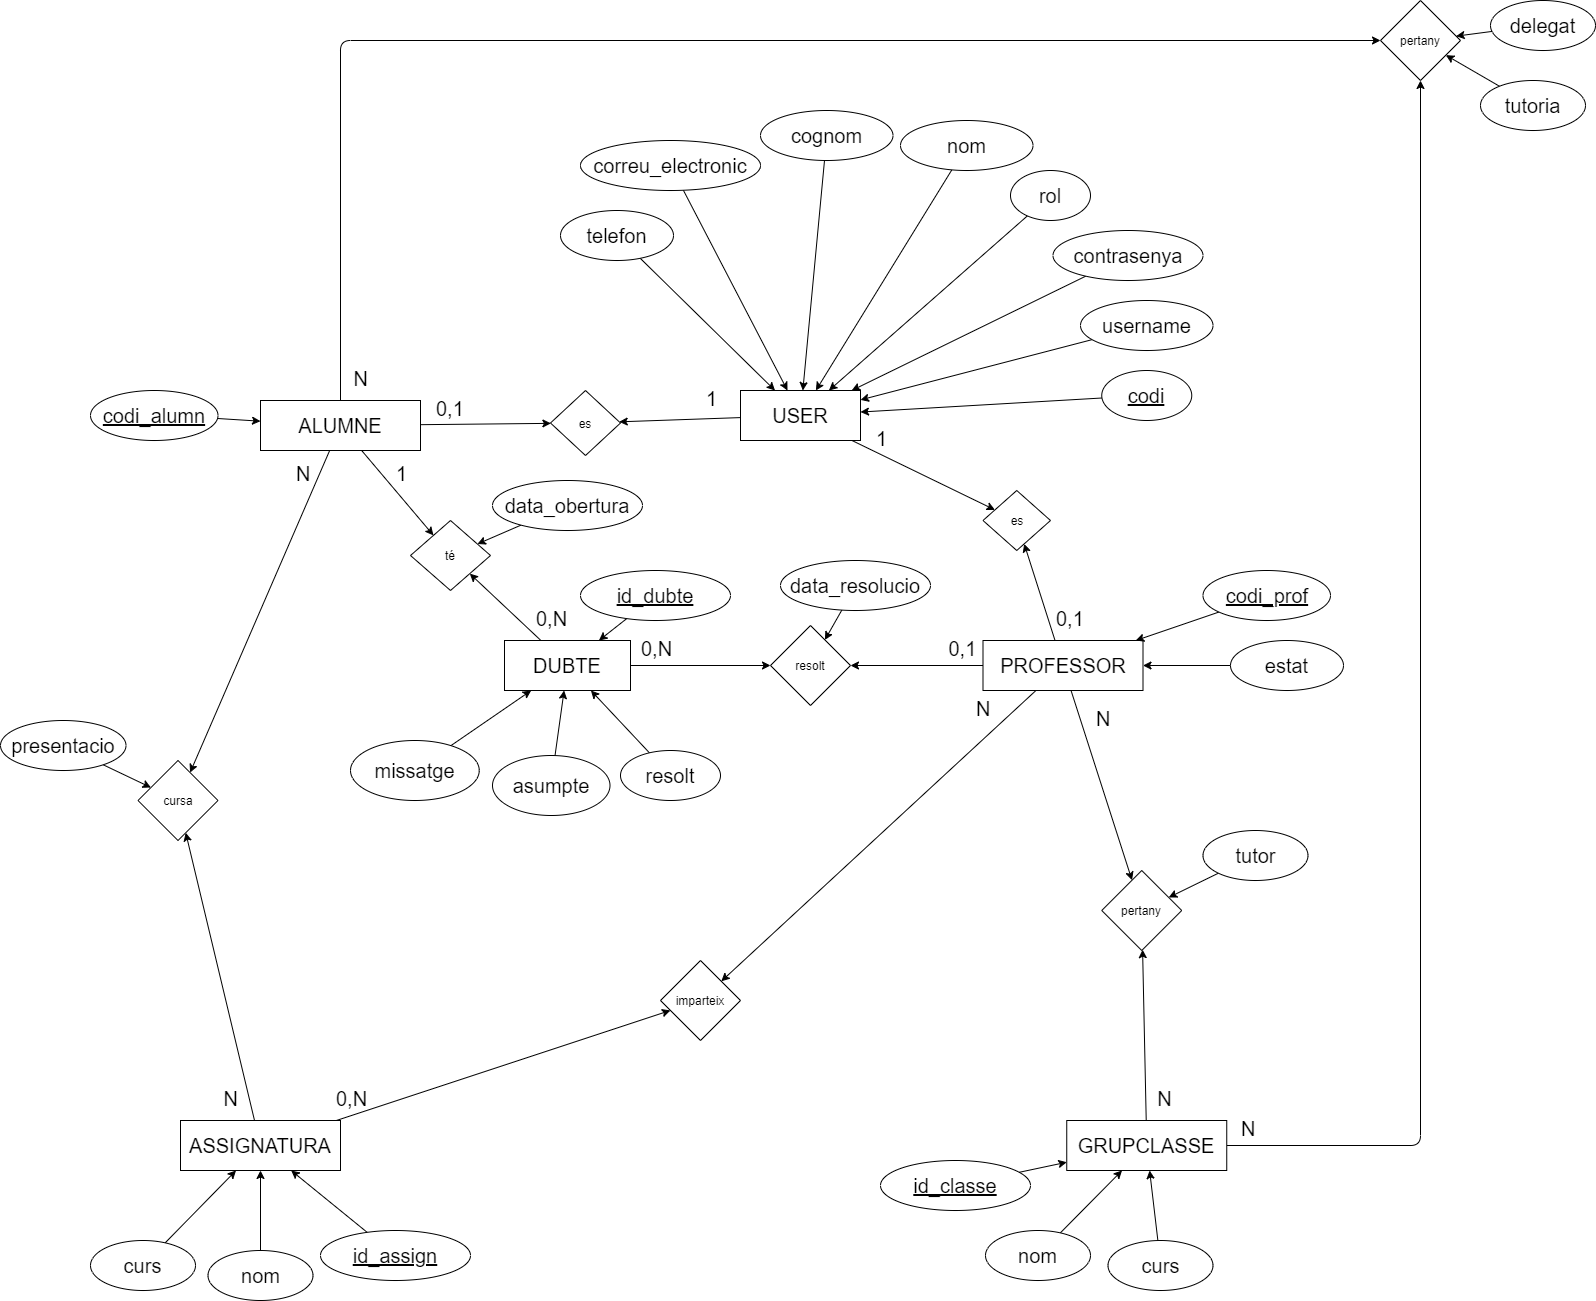

The diagram above was exported from draw.io. Its source (the exported page's mxGraphModel, read from the mxfile embedded in the PNG):
<mxGraphModel dx="2692" dy="1909" grid="1" gridSize="10" guides="1" tooltips="1" connect="1" arrows="1" fold="1" page="1" pageScale="1" pageWidth="827" pageHeight="1169" math="0" shadow="0">
  <root>
    <mxCell id="0" />
    <mxCell id="1" parent="0" />
    <mxCell id="37" style="edgeStyle=none;html=1;" parent="1" source="2" target="22" edge="1">
      <mxGeometry relative="1" as="geometry" />
    </mxCell>
    <mxCell id="38" style="edgeStyle=none;html=1;" parent="1" source="2" target="34" edge="1">
      <mxGeometry relative="1" as="geometry" />
    </mxCell>
    <mxCell id="2" value="&lt;font style=&quot;font-size: 20px&quot;&gt;USER&lt;/font&gt;" style="whiteSpace=wrap;html=1;align=center;" parent="1" vertex="1">
      <mxGeometry x="-640" y="190" width="120" height="50" as="geometry" />
    </mxCell>
    <mxCell id="12" style="edgeStyle=none;html=1;" parent="1" source="3" target="2" edge="1">
      <mxGeometry relative="1" as="geometry" />
    </mxCell>
    <mxCell id="3" value="codi" style="ellipse;whiteSpace=wrap;html=1;align=center;fontStyle=4;fontSize=20;" parent="1" vertex="1">
      <mxGeometry x="-278.75" y="170" width="90" height="50" as="geometry" />
    </mxCell>
    <mxCell id="16" style="edgeStyle=none;html=1;" parent="1" source="4" target="2" edge="1">
      <mxGeometry relative="1" as="geometry" />
    </mxCell>
    <mxCell id="4" value="nom" style="ellipse;whiteSpace=wrap;html=1;align=center;fontSize=20;" parent="1" vertex="1">
      <mxGeometry x="-480" y="-80" width="132.5" height="50" as="geometry" />
    </mxCell>
    <mxCell id="18" style="edgeStyle=none;html=1;" parent="1" source="5" target="2" edge="1">
      <mxGeometry relative="1" as="geometry" />
    </mxCell>
    <mxCell id="5" value="correu_electronic" style="ellipse;whiteSpace=wrap;html=1;align=center;fontSize=20;" parent="1" vertex="1">
      <mxGeometry x="-800" y="-60" width="180" height="50" as="geometry" />
    </mxCell>
    <mxCell id="19" style="edgeStyle=none;html=1;" parent="1" source="6" target="2" edge="1">
      <mxGeometry relative="1" as="geometry" />
    </mxCell>
    <mxCell id="6" value="telefon" style="ellipse;whiteSpace=wrap;html=1;align=center;fontSize=20;" parent="1" vertex="1">
      <mxGeometry x="-820" y="10" width="113" height="50" as="geometry" />
    </mxCell>
    <mxCell id="14" style="edgeStyle=none;html=1;" parent="1" source="7" target="2" edge="1">
      <mxGeometry relative="1" as="geometry" />
    </mxCell>
    <mxCell id="7" value="contrasenya" style="ellipse;whiteSpace=wrap;html=1;align=center;fontSize=20;" parent="1" vertex="1">
      <mxGeometry x="-327.5" y="30" width="150" height="50" as="geometry" />
    </mxCell>
    <mxCell id="15" style="edgeStyle=none;html=1;" parent="1" source="8" target="2" edge="1">
      <mxGeometry relative="1" as="geometry" />
    </mxCell>
    <mxCell id="8" value="rol" style="ellipse;whiteSpace=wrap;html=1;align=center;fontSize=20;" parent="1" vertex="1">
      <mxGeometry x="-370" y="-30" width="80" height="50" as="geometry" />
    </mxCell>
    <mxCell id="17" style="edgeStyle=none;html=1;" parent="1" source="9" target="2" edge="1">
      <mxGeometry relative="1" as="geometry" />
    </mxCell>
    <mxCell id="9" value="cognom" style="ellipse;whiteSpace=wrap;html=1;align=center;fontSize=20;" parent="1" vertex="1">
      <mxGeometry x="-620" y="-90" width="132.5" height="50" as="geometry" />
    </mxCell>
    <mxCell id="20" style="edgeStyle=none;html=1;" parent="1" source="10" target="21" edge="1">
      <mxGeometry relative="1" as="geometry" />
    </mxCell>
    <mxCell id="10" value="estat" style="ellipse;whiteSpace=wrap;html=1;align=center;fontSize=20;" parent="1" vertex="1">
      <mxGeometry x="-150" y="440" width="113" height="50" as="geometry" />
    </mxCell>
    <mxCell id="13" style="edgeStyle=none;html=1;" parent="1" source="11" target="2" edge="1">
      <mxGeometry relative="1" as="geometry" />
    </mxCell>
    <mxCell id="11" value="username" style="ellipse;whiteSpace=wrap;html=1;align=center;fontSize=20;" parent="1" vertex="1">
      <mxGeometry x="-300" y="100" width="132.5" height="50" as="geometry" />
    </mxCell>
    <mxCell id="23" value="" style="edgeStyle=none;html=1;" parent="1" source="21" target="22" edge="1">
      <mxGeometry relative="1" as="geometry" />
    </mxCell>
    <mxCell id="53" style="edgeStyle=none;html=1;" parent="1" source="21" target="51" edge="1">
      <mxGeometry relative="1" as="geometry" />
    </mxCell>
    <mxCell id="82" style="edgeStyle=none;html=1;" parent="1" source="21" target="80" edge="1">
      <mxGeometry relative="1" as="geometry" />
    </mxCell>
    <mxCell id="99" style="edgeStyle=none;html=1;" parent="1" source="21" target="97" edge="1">
      <mxGeometry relative="1" as="geometry" />
    </mxCell>
    <mxCell id="21" value="&lt;font style=&quot;font-size: 20px&quot;&gt;PROFESSOR&lt;/font&gt;" style="whiteSpace=wrap;html=1;align=center;" parent="1" vertex="1">
      <mxGeometry x="-397.5" y="440" width="160" height="50" as="geometry" />
    </mxCell>
    <mxCell id="22" value="es" style="rhombus;whiteSpace=wrap;html=1;" parent="1" vertex="1">
      <mxGeometry x="-397.5" y="290" width="67.5" height="60" as="geometry" />
    </mxCell>
    <mxCell id="25" value="1" style="text;strokeColor=none;fillColor=none;spacingLeft=4;spacingRight=4;overflow=hidden;rotatable=0;points=[[0,0.5],[1,0.5]];portConstraint=eastwest;fontSize=20;" parent="1" vertex="1">
      <mxGeometry x="-510" y="220" width="40" height="30" as="geometry" />
    </mxCell>
    <mxCell id="27" value="0,1" style="text;strokeColor=none;fillColor=none;spacingLeft=4;spacingRight=4;overflow=hidden;rotatable=0;points=[[0,0.5],[1,0.5]];portConstraint=eastwest;fontSize=20;" parent="1" vertex="1">
      <mxGeometry x="-330" y="400" width="40" height="30" as="geometry" />
    </mxCell>
    <mxCell id="35" value="" style="edgeStyle=none;html=1;" parent="1" source="28" target="34" edge="1">
      <mxGeometry relative="1" as="geometry" />
    </mxCell>
    <mxCell id="56" style="edgeStyle=none;html=1;" parent="1" source="28" target="54" edge="1">
      <mxGeometry relative="1" as="geometry" />
    </mxCell>
    <mxCell id="89" style="edgeStyle=none;html=1;" parent="1" source="28" target="87" edge="1">
      <mxGeometry relative="1" as="geometry">
        <mxPoint x="-520" y="-310" as="targetPoint" />
        <Array as="points">
          <mxPoint x="-1040" y="-160" />
        </Array>
      </mxGeometry>
    </mxCell>
    <mxCell id="94" style="edgeStyle=none;html=1;" parent="1" source="28" target="92" edge="1">
      <mxGeometry relative="1" as="geometry" />
    </mxCell>
    <mxCell id="28" value="&lt;font style=&quot;font-size: 20px&quot;&gt;ALUMNE&lt;/font&gt;" style="whiteSpace=wrap;html=1;align=center;" parent="1" vertex="1">
      <mxGeometry x="-1120" y="200" width="160" height="50" as="geometry" />
    </mxCell>
    <mxCell id="31" style="edgeStyle=none;html=1;" parent="1" source="29" target="21" edge="1">
      <mxGeometry relative="1" as="geometry" />
    </mxCell>
    <mxCell id="29" value="codi_prof" style="ellipse;whiteSpace=wrap;html=1;align=center;fontStyle=4;fontSize=20;" parent="1" vertex="1">
      <mxGeometry x="-177.5" y="370" width="127.5" height="50" as="geometry" />
    </mxCell>
    <mxCell id="33" style="edgeStyle=none;html=1;" parent="1" source="32" target="28" edge="1">
      <mxGeometry relative="1" as="geometry" />
    </mxCell>
    <mxCell id="32" value="codi_alumn" style="ellipse;whiteSpace=wrap;html=1;align=center;fontStyle=4;fontSize=20;" parent="1" vertex="1">
      <mxGeometry x="-1290" y="190" width="127.5" height="50" as="geometry" />
    </mxCell>
    <mxCell id="34" value="es" style="rhombus;whiteSpace=wrap;html=1;" parent="1" vertex="1">
      <mxGeometry x="-830" y="190" width="70" height="65" as="geometry" />
    </mxCell>
    <mxCell id="39" value="0,1" style="text;strokeColor=none;fillColor=none;spacingLeft=4;spacingRight=4;overflow=hidden;rotatable=0;points=[[0,0.5],[1,0.5]];portConstraint=eastwest;fontSize=20;" parent="1" vertex="1">
      <mxGeometry x="-950" y="190" width="40" height="30" as="geometry" />
    </mxCell>
    <mxCell id="40" value="1" style="text;strokeColor=none;fillColor=none;spacingLeft=4;spacingRight=4;overflow=hidden;rotatable=0;points=[[0,0.5],[1,0.5]];portConstraint=eastwest;fontSize=20;" parent="1" vertex="1">
      <mxGeometry x="-680" y="180" width="40" height="30" as="geometry" />
    </mxCell>
    <mxCell id="48" style="edgeStyle=none;html=1;" parent="1" source="41" target="42" edge="1">
      <mxGeometry relative="1" as="geometry" />
    </mxCell>
    <mxCell id="41" value="resolt" style="ellipse;whiteSpace=wrap;html=1;align=center;fontSize=20;" parent="1" vertex="1">
      <mxGeometry x="-760" y="550" width="100" height="50" as="geometry" />
    </mxCell>
    <mxCell id="52" value="" style="edgeStyle=none;html=1;" parent="1" source="42" target="51" edge="1">
      <mxGeometry relative="1" as="geometry" />
    </mxCell>
    <mxCell id="55" value="" style="edgeStyle=none;html=1;" parent="1" source="42" target="54" edge="1">
      <mxGeometry relative="1" as="geometry" />
    </mxCell>
    <mxCell id="42" value="&lt;font style=&quot;font-size: 20px&quot;&gt;DUBTE&lt;/font&gt;" style="whiteSpace=wrap;html=1;align=center;" parent="1" vertex="1">
      <mxGeometry x="-876" y="440" width="126" height="50" as="geometry" />
    </mxCell>
    <mxCell id="47" style="edgeStyle=none;html=1;" parent="1" source="43" target="42" edge="1">
      <mxGeometry relative="1" as="geometry" />
    </mxCell>
    <mxCell id="43" value="id_dubte" style="ellipse;whiteSpace=wrap;html=1;align=center;fontStyle=4;fontSize=20;" parent="1" vertex="1">
      <mxGeometry x="-800" y="370" width="150" height="50" as="geometry" />
    </mxCell>
    <mxCell id="49" style="edgeStyle=none;html=1;" parent="1" source="44" target="42" edge="1">
      <mxGeometry relative="1" as="geometry" />
    </mxCell>
    <mxCell id="44" value="asumpte" style="ellipse;whiteSpace=wrap;html=1;align=center;fontSize=20;" parent="1" vertex="1">
      <mxGeometry x="-888" y="555" width="117.5" height="60" as="geometry" />
    </mxCell>
    <mxCell id="50" style="edgeStyle=none;html=1;" parent="1" source="45" target="42" edge="1">
      <mxGeometry relative="1" as="geometry" />
    </mxCell>
    <mxCell id="45" value="missatge" style="ellipse;whiteSpace=wrap;html=1;align=center;fontSize=20;" parent="1" vertex="1">
      <mxGeometry x="-1030" y="540" width="128.75" height="60" as="geometry" />
    </mxCell>
    <mxCell id="51" value="resolt" style="rhombus;whiteSpace=wrap;html=1;" parent="1" vertex="1">
      <mxGeometry x="-610" y="425" width="80" height="80" as="geometry" />
    </mxCell>
    <mxCell id="54" value="té" style="rhombus;whiteSpace=wrap;html=1;" parent="1" vertex="1">
      <mxGeometry x="-970" y="320" width="80" height="70" as="geometry" />
    </mxCell>
    <mxCell id="60" style="edgeStyle=none;html=1;" parent="1" source="57" target="54" edge="1">
      <mxGeometry relative="1" as="geometry" />
    </mxCell>
    <mxCell id="57" value="data_obertura" style="ellipse;whiteSpace=wrap;html=1;align=center;fontSize=20;" parent="1" vertex="1">
      <mxGeometry x="-888" y="280" width="150" height="50" as="geometry" />
    </mxCell>
    <mxCell id="59" style="edgeStyle=none;html=1;" parent="1" source="58" target="51" edge="1">
      <mxGeometry relative="1" as="geometry" />
    </mxCell>
    <mxCell id="58" value="data_resolucio" style="ellipse;whiteSpace=wrap;html=1;align=center;fontSize=20;" parent="1" vertex="1">
      <mxGeometry x="-600" y="360" width="150" height="50" as="geometry" />
    </mxCell>
    <mxCell id="61" value="0,N" style="text;strokeColor=none;fillColor=none;spacingLeft=4;spacingRight=4;overflow=hidden;rotatable=0;points=[[0,0.5],[1,0.5]];portConstraint=eastwest;fontSize=20;" parent="1" vertex="1">
      <mxGeometry x="-745" y="430" width="40" height="30" as="geometry" />
    </mxCell>
    <mxCell id="62" value="0,1" style="text;strokeColor=none;fillColor=none;spacingLeft=4;spacingRight=4;overflow=hidden;rotatable=0;points=[[0,0.5],[1,0.5]];portConstraint=eastwest;fontSize=20;" parent="1" vertex="1">
      <mxGeometry x="-437.5" y="430" width="40" height="30" as="geometry" />
    </mxCell>
    <mxCell id="63" value="0,N" style="text;strokeColor=none;fillColor=none;spacingLeft=4;spacingRight=4;overflow=hidden;rotatable=0;points=[[0,0.5],[1,0.5]];portConstraint=eastwest;fontSize=20;" parent="1" vertex="1">
      <mxGeometry x="-850" y="400" width="40" height="30" as="geometry" />
    </mxCell>
    <mxCell id="64" value="1" style="text;strokeColor=none;fillColor=none;spacingLeft=4;spacingRight=4;overflow=hidden;rotatable=0;points=[[0,0.5],[1,0.5]];portConstraint=eastwest;fontSize=20;" parent="1" vertex="1">
      <mxGeometry x="-990" y="255" width="40" height="30" as="geometry" />
    </mxCell>
    <mxCell id="81" value="" style="edgeStyle=none;html=1;" parent="1" source="65" target="80" edge="1">
      <mxGeometry relative="1" as="geometry" />
    </mxCell>
    <mxCell id="88" value="" style="edgeStyle=none;html=1;" parent="1" source="65" target="87" edge="1">
      <mxGeometry relative="1" as="geometry">
        <Array as="points">
          <mxPoint x="40" y="945" />
        </Array>
      </mxGeometry>
    </mxCell>
    <mxCell id="65" value="&lt;font style=&quot;font-size: 20px&quot;&gt;GRUPCLASSE&lt;/font&gt;" style="whiteSpace=wrap;html=1;align=center;" parent="1" vertex="1">
      <mxGeometry x="-313.75" y="920" width="160" height="50" as="geometry" />
    </mxCell>
    <mxCell id="70" style="edgeStyle=none;html=1;" parent="1" source="66" target="65" edge="1">
      <mxGeometry relative="1" as="geometry" />
    </mxCell>
    <mxCell id="66" value="nom" style="ellipse;whiteSpace=wrap;html=1;align=center;fontSize=20;" parent="1" vertex="1">
      <mxGeometry x="-395" y="1030" width="105" height="50" as="geometry" />
    </mxCell>
    <mxCell id="69" style="edgeStyle=none;html=1;" parent="1" source="67" target="65" edge="1">
      <mxGeometry relative="1" as="geometry" />
    </mxCell>
    <mxCell id="67" value="id_classe" style="ellipse;whiteSpace=wrap;html=1;align=center;fontStyle=4;fontSize=20;" parent="1" vertex="1">
      <mxGeometry x="-500" y="960" width="150" height="50" as="geometry" />
    </mxCell>
    <mxCell id="71" style="edgeStyle=none;html=1;" parent="1" source="68" target="65" edge="1">
      <mxGeometry relative="1" as="geometry" />
    </mxCell>
    <mxCell id="68" value="curs" style="ellipse;whiteSpace=wrap;html=1;align=center;fontSize=20;" parent="1" vertex="1">
      <mxGeometry x="-272.5" y="1040" width="105" height="50" as="geometry" />
    </mxCell>
    <mxCell id="93" value="" style="edgeStyle=none;html=1;" parent="1" source="72" target="92" edge="1">
      <mxGeometry relative="1" as="geometry" />
    </mxCell>
    <mxCell id="98" value="" style="edgeStyle=none;html=1;" parent="1" source="72" target="97" edge="1">
      <mxGeometry relative="1" as="geometry" />
    </mxCell>
    <mxCell id="72" value="&lt;font style=&quot;font-size: 20px&quot;&gt;ASSIGNATURA&lt;/font&gt;" style="whiteSpace=wrap;html=1;align=center;" parent="1" vertex="1">
      <mxGeometry x="-1200" y="920" width="160" height="50" as="geometry" />
    </mxCell>
    <mxCell id="76" style="edgeStyle=none;html=1;" parent="1" source="73" target="72" edge="1">
      <mxGeometry relative="1" as="geometry" />
    </mxCell>
    <mxCell id="73" value="id_assign" style="ellipse;whiteSpace=wrap;html=1;align=center;fontStyle=4;fontSize=20;" parent="1" vertex="1">
      <mxGeometry x="-1060" y="1030" width="150" height="50" as="geometry" />
    </mxCell>
    <mxCell id="77" value="" style="edgeStyle=none;html=1;" parent="1" source="74" target="72" edge="1">
      <mxGeometry relative="1" as="geometry" />
    </mxCell>
    <mxCell id="74" value="nom" style="ellipse;whiteSpace=wrap;html=1;align=center;fontSize=20;" parent="1" vertex="1">
      <mxGeometry x="-1172.5" y="1050" width="105" height="50" as="geometry" />
    </mxCell>
    <mxCell id="78" style="edgeStyle=none;html=1;" parent="1" source="75" target="72" edge="1">
      <mxGeometry relative="1" as="geometry" />
    </mxCell>
    <mxCell id="75" value="curs" style="ellipse;whiteSpace=wrap;html=1;align=center;fontSize=20;" parent="1" vertex="1">
      <mxGeometry x="-1290" y="1040" width="105" height="50" as="geometry" />
    </mxCell>
    <mxCell id="80" value="pertany" style="rhombus;whiteSpace=wrap;html=1;" parent="1" vertex="1">
      <mxGeometry x="-278.75" y="670" width="80" height="80" as="geometry" />
    </mxCell>
    <mxCell id="84" style="edgeStyle=none;html=1;" parent="1" source="83" target="80" edge="1">
      <mxGeometry relative="1" as="geometry">
        <mxPoint x="-239" y="720" as="targetPoint" />
      </mxGeometry>
    </mxCell>
    <mxCell id="83" value="tutor" style="ellipse;whiteSpace=wrap;html=1;align=center;fontSize=20;" parent="1" vertex="1">
      <mxGeometry x="-177.5" y="630" width="105" height="50" as="geometry" />
    </mxCell>
    <mxCell id="85" value="N" style="text;strokeColor=none;fillColor=none;spacingLeft=4;spacingRight=4;overflow=hidden;rotatable=0;points=[[0,0.5],[1,0.5]];portConstraint=eastwest;fontSize=20;" parent="1" vertex="1">
      <mxGeometry x="-228.75" y="880" width="40" height="30" as="geometry" />
    </mxCell>
    <mxCell id="86" value="N" style="text;strokeColor=none;fillColor=none;spacingLeft=4;spacingRight=4;overflow=hidden;rotatable=0;points=[[0,0.5],[1,0.5]];portConstraint=eastwest;fontSize=20;" parent="1" vertex="1">
      <mxGeometry x="-290" y="500" width="40" height="30" as="geometry" />
    </mxCell>
    <mxCell id="87" value="pertany" style="rhombus;whiteSpace=wrap;html=1;" parent="1" vertex="1">
      <mxGeometry y="-200" width="80" height="80" as="geometry" />
    </mxCell>
    <mxCell id="90" value="N" style="text;strokeColor=none;fillColor=none;spacingLeft=4;spacingRight=4;overflow=hidden;rotatable=0;points=[[0,0.5],[1,0.5]];portConstraint=eastwest;fontSize=20;" parent="1" vertex="1">
      <mxGeometry x="-1032.5" y="160" width="40" height="30" as="geometry" />
    </mxCell>
    <mxCell id="91" value="N" style="text;strokeColor=none;fillColor=none;spacingLeft=4;spacingRight=4;overflow=hidden;rotatable=0;points=[[0,0.5],[1,0.5]];portConstraint=eastwest;fontSize=20;" parent="1" vertex="1">
      <mxGeometry x="-145" y="910" width="40" height="30" as="geometry" />
    </mxCell>
    <mxCell id="92" value="cursa" style="rhombus;whiteSpace=wrap;html=1;" parent="1" vertex="1">
      <mxGeometry x="-1242.5" y="560" width="80" height="80" as="geometry" />
    </mxCell>
    <mxCell id="96" style="edgeStyle=none;html=1;" parent="1" source="95" target="92" edge="1">
      <mxGeometry relative="1" as="geometry" />
    </mxCell>
    <mxCell id="95" value="presentacio" style="ellipse;whiteSpace=wrap;html=1;align=center;fontSize=20;" parent="1" vertex="1">
      <mxGeometry x="-1380" y="520" width="125.5" height="50" as="geometry" />
    </mxCell>
    <mxCell id="97" value="imparteix" style="rhombus;whiteSpace=wrap;html=1;" parent="1" vertex="1">
      <mxGeometry x="-720" y="760" width="80" height="80" as="geometry" />
    </mxCell>
    <mxCell id="100" value="N" style="text;strokeColor=none;fillColor=none;spacingLeft=4;spacingRight=4;overflow=hidden;rotatable=0;points=[[0,0.5],[1,0.5]];portConstraint=eastwest;fontSize=20;" parent="1" vertex="1">
      <mxGeometry x="-410" y="490" width="40" height="30" as="geometry" />
    </mxCell>
    <mxCell id="101" value="0,N" style="text;strokeColor=none;fillColor=none;spacingLeft=4;spacingRight=4;overflow=hidden;rotatable=0;points=[[0,0.5],[1,0.5]];portConstraint=eastwest;fontSize=20;" parent="1" vertex="1">
      <mxGeometry x="-1050" y="880" width="40" height="30" as="geometry" />
    </mxCell>
    <mxCell id="102" value="N" style="text;strokeColor=none;fillColor=none;spacingLeft=4;spacingRight=4;overflow=hidden;rotatable=0;points=[[0,0.5],[1,0.5]];portConstraint=eastwest;fontSize=20;" parent="1" vertex="1">
      <mxGeometry x="-1162.5" y="880" width="40" height="30" as="geometry" />
    </mxCell>
    <mxCell id="103" value="N" style="text;strokeColor=none;fillColor=none;spacingLeft=4;spacingRight=4;overflow=hidden;rotatable=0;points=[[0,0.5],[1,0.5]];portConstraint=eastwest;fontSize=20;" parent="1" vertex="1">
      <mxGeometry x="-1090" y="255" width="40" height="30" as="geometry" />
    </mxCell>
    <mxCell id="107" style="edgeStyle=none;html=1;" edge="1" parent="1" source="106" target="87">
      <mxGeometry relative="1" as="geometry" />
    </mxCell>
    <mxCell id="106" value="tutoria" style="ellipse;whiteSpace=wrap;html=1;align=center;fontSize=20;" vertex="1" parent="1">
      <mxGeometry x="100" y="-120" width="105" height="50" as="geometry" />
    </mxCell>
    <mxCell id="109" style="edgeStyle=none;html=1;" edge="1" parent="1" source="108" target="87">
      <mxGeometry relative="1" as="geometry" />
    </mxCell>
    <mxCell id="108" value="delegat" style="ellipse;whiteSpace=wrap;html=1;align=center;fontSize=20;" vertex="1" parent="1">
      <mxGeometry x="110" y="-200" width="105" height="50" as="geometry" />
    </mxCell>
  </root>
</mxGraphModel>